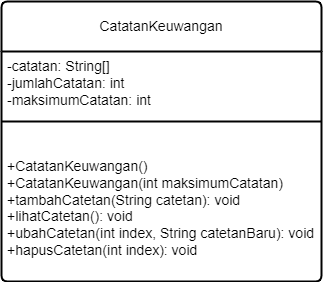

The diagram above was exported from draw.io. Its source (the exported page's mxGraphModel, read from the mxfile embedded in the PNG):
<mxGraphModel dx="1032" dy="539" grid="1" gridSize="10" guides="1" tooltips="1" connect="1" arrows="1" fold="1" page="1" pageScale="1" pageWidth="850" pageHeight="1100" math="0" shadow="0">
  <root>
    <mxCell id="0" />
    <mxCell id="1" parent="0" />
    <mxCell id="tZKLMHAjOd2sILX_DfIs-5" value="CatatanKeuwangan" style="swimlane;childLayout=stackLayout;horizontal=1;startSize=50;horizontalStack=0;rounded=1;fontSize=14;fontStyle=0;strokeWidth=2;resizeParent=0;resizeLast=1;shadow=0;dashed=0;align=center;arcSize=4;whiteSpace=wrap;html=1;" vertex="1" parent="1">
      <mxGeometry x="290" y="160" width="320" height="280" as="geometry" />
    </mxCell>
    <mxCell id="tZKLMHAjOd2sILX_DfIs-12" value="&lt;span style=&quot;text-wrap: nowrap; font-size: 14px;&quot;&gt;&lt;font style=&quot;font-size: 14px;&quot;&gt;-catatan: String[]&lt;/font&gt;&lt;/span&gt;&lt;div style=&quot;text-wrap: nowrap; font-size: 14px;&quot;&gt;&lt;font style=&quot;font-size: 14px;&quot;&gt;-jumlahCatatan: int&lt;/font&gt;&lt;/div&gt;&lt;div style=&quot;text-wrap: nowrap; font-size: 14px;&quot;&gt;&lt;font style=&quot;font-size: 14px;&quot;&gt;-maksimumCatatan: int&lt;/font&gt;&lt;/div&gt;" style="text;strokeColor=none;fillColor=none;spacingLeft=4;spacingRight=4;overflow=hidden;rotatable=0;points=[[0,0.5],[1,0.5]];portConstraint=eastwest;fontSize=12;whiteSpace=wrap;html=1;" vertex="1" parent="tZKLMHAjOd2sILX_DfIs-5">
      <mxGeometry y="50" width="320" height="100" as="geometry" />
    </mxCell>
    <mxCell id="tZKLMHAjOd2sILX_DfIs-10" value="" style="endArrow=none;html=1;rounded=0;strokeWidth=2;entryX=1;entryY=0.7;entryDx=0;entryDy=0;entryPerimeter=0;" edge="1" parent="tZKLMHAjOd2sILX_DfIs-5" target="tZKLMHAjOd2sILX_DfIs-12">
      <mxGeometry relative="1" as="geometry">
        <mxPoint y="120" as="sourcePoint" />
        <mxPoint x="320" y="130" as="targetPoint" />
      </mxGeometry>
    </mxCell>
    <mxCell id="tZKLMHAjOd2sILX_DfIs-6" value="&lt;font style=&quot;font-size: 14px;&quot;&gt;+CatatanKeuwangan()&lt;/font&gt;&lt;div style=&quot;font-size: 14px;&quot;&gt;&lt;font style=&quot;font-size: 14px;&quot;&gt;+&lt;span style=&quot;background-color: initial;&quot;&gt;CatatanKeuwangan(int maksimumCatatan)&lt;/span&gt;&lt;/font&gt;&lt;/div&gt;&lt;div style=&quot;font-size: 14px;&quot;&gt;&lt;span style=&quot;background-color: initial;&quot;&gt;&lt;font style=&quot;font-size: 14px;&quot;&gt;+tambahCatetan(String catetan): void&lt;/font&gt;&lt;/span&gt;&lt;/div&gt;&lt;div style=&quot;font-size: 14px;&quot;&gt;&lt;span style=&quot;background-color: initial;&quot;&gt;&lt;font style=&quot;font-size: 14px;&quot;&gt;+lihatCatetan(): void&lt;/font&gt;&lt;/span&gt;&lt;/div&gt;&lt;div style=&quot;font-size: 14px;&quot;&gt;&lt;span style=&quot;background-color: initial;&quot;&gt;&lt;font style=&quot;font-size: 14px;&quot;&gt;+ubahCatetan(int index, String catetanBaru): void&lt;/font&gt;&lt;/span&gt;&lt;/div&gt;&lt;div style=&quot;font-size: 14px;&quot;&gt;&lt;font style=&quot;font-size: 14px;&quot;&gt;+hapusCatetan(int index): void&lt;/font&gt;&lt;/div&gt;" style="align=left;strokeColor=none;fillColor=none;spacingLeft=4;fontSize=12;verticalAlign=top;resizable=0;rotatable=0;part=1;html=1;" vertex="1" parent="tZKLMHAjOd2sILX_DfIs-5">
      <mxGeometry y="150" width="320" height="130" as="geometry" />
    </mxCell>
  </root>
</mxGraphModel>